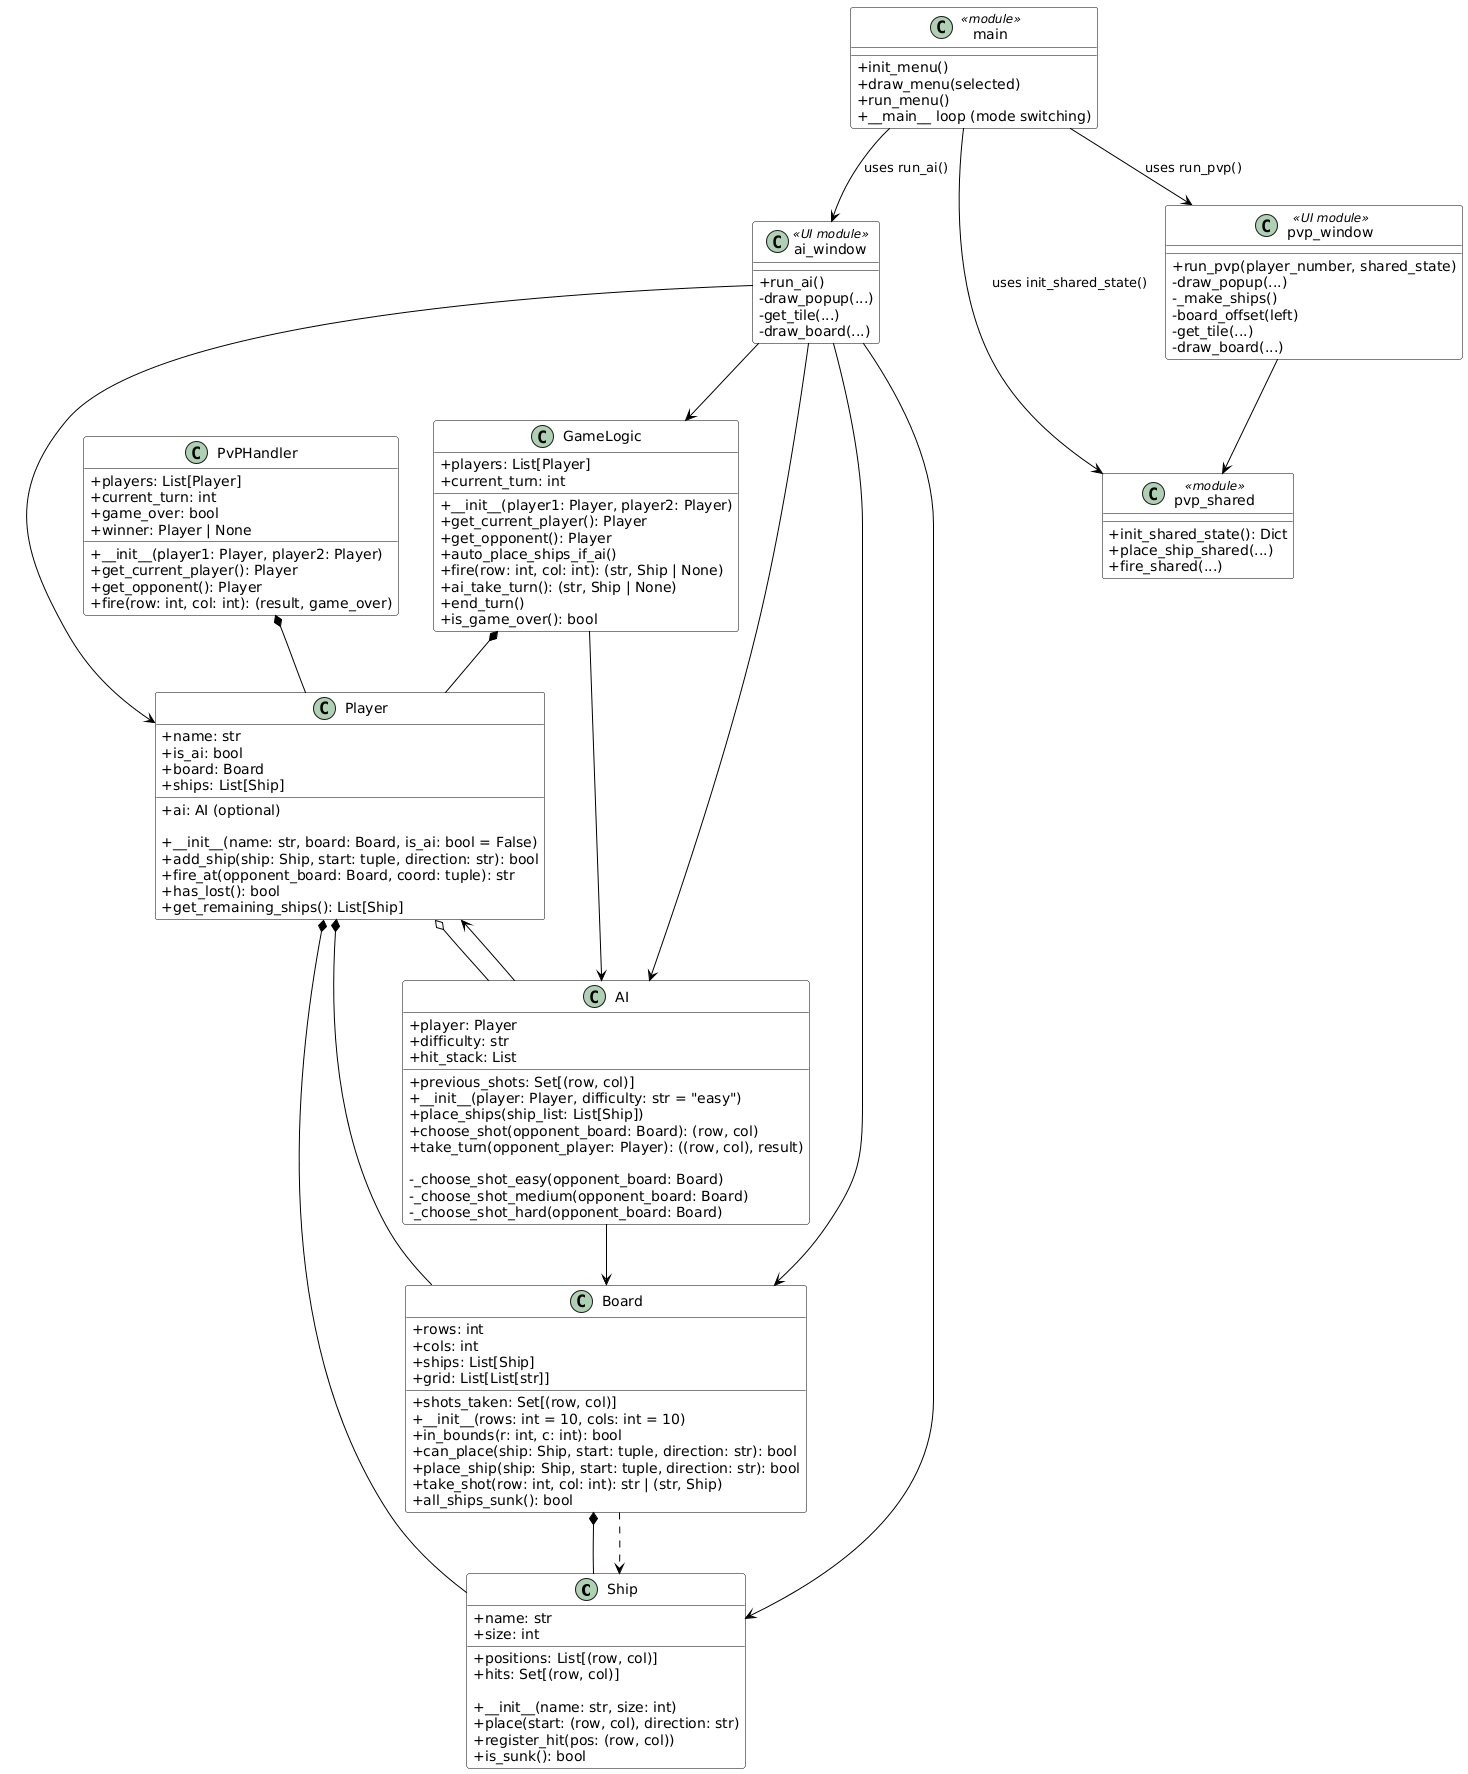

The diagram above was rendered by PlantUML. Its source (embedded in the PNG):
@startuml
skinparam classAttributeIconSize 0
skinparam Shadowing false
skinparam ArrowColor Black
skinparam ClassBackgroundColor White
skinparam ClassBorderColor Black
skinparam RectangleBorderColor Black

' --------------------------------------------------------------------
' SHIP
' --------------------------------------------------------------------
class Ship {
  + name: str
  + size: int
  + positions: List[(row, col)]
  + hits: Set[(row, col)]

  + __init__(name: str, size: int)
  + place(start: (row, col), direction: str)
  + register_hit(pos: (row, col))
  + is_sunk(): bool
}

' --------------------------------------------------------------------
' BOARD
' --------------------------------------------------------------------
class Board {
  + rows: int
  + cols: int
  + ships: List[Ship]
  + shots_taken: Set[(row, col)]
  + grid: List[List[str]]

  + __init__(rows: int = 10, cols: int = 10)
  + in_bounds(r: int, c: int): bool
  + can_place(ship: Ship, start: tuple, direction: str): bool
  + place_ship(ship: Ship, start: tuple, direction: str): bool
  + take_shot(row: int, col: int): str | (str, Ship)
  + all_ships_sunk(): bool
}

Board *-- Ship
Board ..> Ship

' --------------------------------------------------------------------
' PLAYER
' --------------------------------------------------------------------
class Player {
  + name: str
  + is_ai: bool
  + board: Board
  + ships: List[Ship]
  + ai: AI (optional)

  + __init__(name: str, board: Board, is_ai: bool = False)
  + add_ship(ship: Ship, start: tuple, direction: str): bool
  + fire_at(opponent_board: Board, coord: tuple): str
  + has_lost(): bool
  + get_remaining_ships(): List[Ship]
}

Player *-- Board
Player *-- Ship
Player o-- AI

' --------------------------------------------------------------------
' AI
' --------------------------------------------------------------------
class AI {
  + player: Player
  + difficulty: str
  + previous_shots: Set[(row, col)]
  + hit_stack: List

  + __init__(player: Player, difficulty: str = "easy")
  + place_ships(ship_list: List[Ship])
  + choose_shot(opponent_board: Board): (row, col)
  + take_turn(opponent_player: Player): ((row, col), result)

  - _choose_shot_easy(opponent_board: Board)
  - _choose_shot_medium(opponent_board: Board)
  - _choose_shot_hard(opponent_board: Board)
}

AI --> Player
AI --> Board

' --------------------------------------------------------------------
' GAME LOGIC
' --------------------------------------------------------------------
class GameLogic {
  + players: List[Player]
  + current_turn: int

  + __init__(player1: Player, player2: Player)
  + get_current_player(): Player
  + get_opponent(): Player
  + auto_place_ships_if_ai()
  + fire(row: int, col: int): (str, Ship | None)
  + ai_take_turn(): (str, Ship | None)
  + end_turn()
  + is_game_over(): bool
}

GameLogic *-- Player
GameLogic --> AI

' --------------------------------------------------------------------
' PVP HANDLER
' --------------------------------------------------------------------
class PvPHandler {
  + players: List[Player]
  + current_turn: int
  + game_over: bool
  + winner: Player | None

  + __init__(player1: Player, player2: Player)
  + get_current_player(): Player
  + get_opponent(): Player
  + fire(row: int, col: int): (result, game_over)
}

PvPHandler *-- Player

' --------------------------------------------------------------------
' MODULES (FUNCTION-ONLY)
' --------------------------------------------------------------------
class pvp_shared <<module>> {
  + init_shared_state(): Dict
  + place_ship_shared(...)
  + fire_shared(...)
}

class pvp_window <<UI module>> {
  + run_pvp(player_number, shared_state)
  - draw_popup(...)
  - _make_ships()
  - board_offset(left)
  - get_tile(...)
  - draw_board(...)
}

class ai_window <<UI module>> {
  + run_ai()
  - draw_popup(...)
  - get_tile(...)
  - draw_board(...)
}

pvp_window --> pvp_shared
ai_window --> GameLogic
ai_window --> Player
ai_window --> Board
ai_window --> Ship
ai_window --> AI

' --------------------------------------------------------------------
' MAIN MODULE
' --------------------------------------------------------------------
class main <<module>> {
  + init_menu()
  + draw_menu(selected)
  + run_menu()
  + __main__ loop (mode switching)
}

main --> pvp_window : uses run_pvp()
main --> ai_window : uses run_ai()
main --> pvp_shared : uses init_shared_state()
@enduml